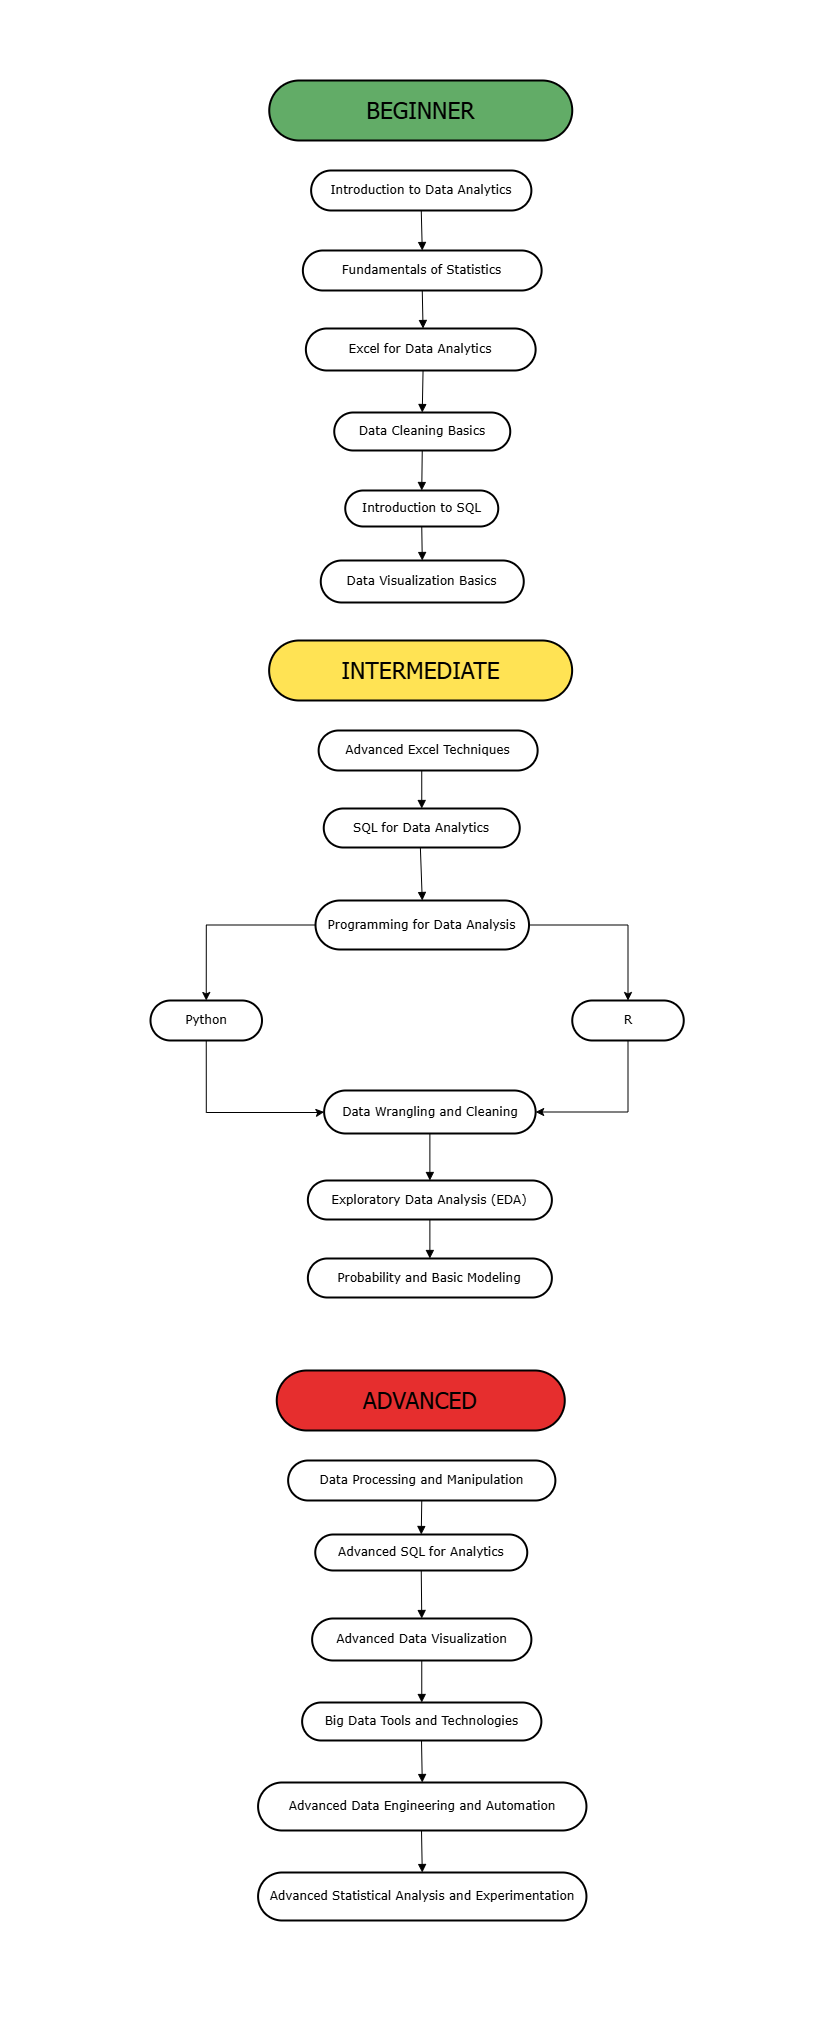

The diagram above was exported from draw.io. Its source (the exported page's mxGraphModel, read from the mxfile embedded in the PNG):
<mxGraphModel dx="1114" dy="-2907" grid="1" gridSize="10" guides="1" tooltips="1" connect="1" arrows="1" fold="1" page="1" pageScale="1" pageWidth="827" pageHeight="1169" background="#FFFFFF" math="0" shadow="0">
  <root>
    <mxCell id="W8nrqlj0tbEYeqAr0NWL-0" />
    <mxCell id="W8nrqlj0tbEYeqAr0NWL-1" parent="W8nrqlj0tbEYeqAr0NWL-0" />
    <mxCell id="W8nrqlj0tbEYeqAr0NWL-2" value="Introduction to Data Analytics" style="rounded=1;whiteSpace=wrap;arcSize=50;strokeWidth=2;fontFamily=Verdana;" vertex="1" parent="W8nrqlj0tbEYeqAr0NWL-1">
      <mxGeometry x="310.63" y="3730" width="220.25" height="40" as="geometry" />
    </mxCell>
    <mxCell id="W8nrqlj0tbEYeqAr0NWL-3" value="Fundamentals of Statistics" style="rounded=1;whiteSpace=wrap;arcSize=50;strokeWidth=2;fontFamily=Verdana;" vertex="1" parent="W8nrqlj0tbEYeqAr0NWL-1">
      <mxGeometry x="302.38" y="3810" width="238.75" height="40" as="geometry" />
    </mxCell>
    <mxCell id="W8nrqlj0tbEYeqAr0NWL-4" value="Excel for Data Analytics" style="rounded=1;whiteSpace=wrap;arcSize=50;strokeWidth=2;fontFamily=Verdana;" vertex="1" parent="W8nrqlj0tbEYeqAr0NWL-1">
      <mxGeometry x="305.38" y="3888" width="229.75" height="42" as="geometry" />
    </mxCell>
    <mxCell id="W8nrqlj0tbEYeqAr0NWL-5" value="Data Cleaning Basics" style="rounded=1;whiteSpace=wrap;arcSize=50;strokeWidth=2;fontFamily=Verdana;" vertex="1" parent="W8nrqlj0tbEYeqAr0NWL-1">
      <mxGeometry x="333.75" y="3972" width="176" height="38" as="geometry" />
    </mxCell>
    <mxCell id="W8nrqlj0tbEYeqAr0NWL-6" value="Introduction to SQL" style="rounded=1;whiteSpace=wrap;arcSize=50;strokeWidth=2;fontFamily=Verdana;" vertex="1" parent="W8nrqlj0tbEYeqAr0NWL-1">
      <mxGeometry x="344.75" y="4050" width="153" height="36" as="geometry" />
    </mxCell>
    <mxCell id="W8nrqlj0tbEYeqAr0NWL-7" value="Data Visualization Basics" style="rounded=1;whiteSpace=wrap;arcSize=50;strokeWidth=2;fontFamily=Verdana;" vertex="1" parent="W8nrqlj0tbEYeqAr0NWL-1">
      <mxGeometry x="320.26" y="4120" width="203" height="42" as="geometry" />
    </mxCell>
    <mxCell id="W8nrqlj0tbEYeqAr0NWL-10" value="Advanced Excel Techniques" style="rounded=1;whiteSpace=wrap;arcSize=50;strokeWidth=2;fontFamily=Verdana;" vertex="1" parent="W8nrqlj0tbEYeqAr0NWL-1">
      <mxGeometry x="318.13" y="4290" width="219" height="40" as="geometry" />
    </mxCell>
    <mxCell id="W8nrqlj0tbEYeqAr0NWL-11" style="edgeStyle=orthogonalEdgeStyle;rounded=0;orthogonalLoop=1;jettySize=auto;html=1;exitX=0;exitY=0.5;exitDx=0;exitDy=0;entryX=0.5;entryY=0;entryDx=0;entryDy=0;" edge="1" parent="W8nrqlj0tbEYeqAr0NWL-1" source="W8nrqlj0tbEYeqAr0NWL-14" target="W8nrqlj0tbEYeqAr0NWL-39">
      <mxGeometry relative="1" as="geometry">
        <mxPoint x="164.00000000000023" y="4560" as="targetPoint" />
      </mxGeometry>
    </mxCell>
    <mxCell id="W8nrqlj0tbEYeqAr0NWL-13" style="edgeStyle=orthogonalEdgeStyle;rounded=0;orthogonalLoop=1;jettySize=auto;html=1;exitX=1;exitY=0.5;exitDx=0;exitDy=0;entryX=0.5;entryY=0;entryDx=0;entryDy=0;" edge="1" parent="W8nrqlj0tbEYeqAr0NWL-1" source="W8nrqlj0tbEYeqAr0NWL-14" target="W8nrqlj0tbEYeqAr0NWL-41">
      <mxGeometry relative="1" as="geometry" />
    </mxCell>
    <mxCell id="W8nrqlj0tbEYeqAr0NWL-14" value="Programming for Data Analysis" style="rounded=1;whiteSpace=wrap;arcSize=50;strokeWidth=2;fontFamily=Verdana;" vertex="1" parent="W8nrqlj0tbEYeqAr0NWL-1">
      <mxGeometry x="315.02" y="4460" width="213.49" height="49" as="geometry" />
    </mxCell>
    <mxCell id="W8nrqlj0tbEYeqAr0NWL-15" value="Data Wrangling and Cleaning" style="rounded=1;whiteSpace=wrap;arcSize=50;strokeWidth=2;fontFamily=Verdana;" vertex="1" parent="W8nrqlj0tbEYeqAr0NWL-1">
      <mxGeometry x="323.63" y="4650" width="211.5" height="43" as="geometry" />
    </mxCell>
    <mxCell id="W8nrqlj0tbEYeqAr0NWL-16" value="Exploratory Data Analysis (EDA)" style="rounded=1;whiteSpace=wrap;arcSize=50;strokeWidth=2;fontFamily=Verdana;" vertex="1" parent="W8nrqlj0tbEYeqAr0NWL-1">
      <mxGeometry x="307.38" y="4740" width="244" height="39" as="geometry" />
    </mxCell>
    <mxCell id="W8nrqlj0tbEYeqAr0NWL-17" value="Data Processing and Manipulation" style="rounded=1;whiteSpace=wrap;arcSize=50;strokeWidth=2;fontFamily=Verdana;" vertex="1" parent="W8nrqlj0tbEYeqAr0NWL-1">
      <mxGeometry x="287.63" y="5020" width="267.25" height="40" as="geometry" />
    </mxCell>
    <mxCell id="W8nrqlj0tbEYeqAr0NWL-18" value="Advanced SQL for Analytics" style="rounded=1;whiteSpace=wrap;arcSize=50;strokeWidth=2;fontFamily=Verdana;" vertex="1" parent="W8nrqlj0tbEYeqAr0NWL-1">
      <mxGeometry x="314.75" y="5094" width="212" height="36" as="geometry" />
    </mxCell>
    <mxCell id="W8nrqlj0tbEYeqAr0NWL-19" value="Advanced Data Visualization" style="rounded=1;whiteSpace=wrap;arcSize=50;strokeWidth=2;fontFamily=Verdana;" vertex="1" parent="W8nrqlj0tbEYeqAr0NWL-1">
      <mxGeometry x="311.63" y="5178" width="219.25" height="42" as="geometry" />
    </mxCell>
    <mxCell id="W8nrqlj0tbEYeqAr0NWL-20" value="Big Data Tools and Technologies" style="rounded=1;whiteSpace=wrap;arcSize=50;strokeWidth=2;fontFamily=Verdana;" vertex="1" parent="W8nrqlj0tbEYeqAr0NWL-1">
      <mxGeometry x="301.63" y="5262" width="239.25" height="38" as="geometry" />
    </mxCell>
    <mxCell id="W8nrqlj0tbEYeqAr0NWL-21" value="" style="curved=1;startArrow=none;endArrow=block;exitX=0.5;exitY=1;entryX=0.5;entryY=0;rounded=0;fontFamily=Verdana;" edge="1" parent="W8nrqlj0tbEYeqAr0NWL-1" source="W8nrqlj0tbEYeqAr0NWL-2" target="W8nrqlj0tbEYeqAr0NWL-3">
      <mxGeometry relative="1" as="geometry">
        <Array as="points" />
      </mxGeometry>
    </mxCell>
    <mxCell id="W8nrqlj0tbEYeqAr0NWL-22" value="" style="curved=1;startArrow=none;endArrow=block;exitX=0.5;exitY=1;entryX=0.51;entryY=0;rounded=0;fontFamily=Verdana;" edge="1" parent="W8nrqlj0tbEYeqAr0NWL-1" source="W8nrqlj0tbEYeqAr0NWL-3" target="W8nrqlj0tbEYeqAr0NWL-4">
      <mxGeometry relative="1" as="geometry">
        <Array as="points" />
      </mxGeometry>
    </mxCell>
    <mxCell id="W8nrqlj0tbEYeqAr0NWL-23" value="" style="curved=1;startArrow=none;endArrow=block;exitX=0.51;exitY=1;entryX=0.5;entryY=0;rounded=0;fontFamily=Verdana;" edge="1" parent="W8nrqlj0tbEYeqAr0NWL-1" source="W8nrqlj0tbEYeqAr0NWL-4" target="W8nrqlj0tbEYeqAr0NWL-5">
      <mxGeometry relative="1" as="geometry">
        <Array as="points" />
      </mxGeometry>
    </mxCell>
    <mxCell id="W8nrqlj0tbEYeqAr0NWL-24" value="" style="curved=1;startArrow=none;endArrow=block;exitX=0.5;exitY=0.99;entryX=0.5;entryY=-0.01;rounded=0;fontFamily=Verdana;" edge="1" parent="W8nrqlj0tbEYeqAr0NWL-1" source="W8nrqlj0tbEYeqAr0NWL-5" target="W8nrqlj0tbEYeqAr0NWL-6">
      <mxGeometry relative="1" as="geometry">
        <Array as="points" />
      </mxGeometry>
    </mxCell>
    <mxCell id="W8nrqlj0tbEYeqAr0NWL-25" value="" style="curved=1;startArrow=none;endArrow=block;exitX=0.5;exitY=0.99;entryX=0.5;entryY=-0.01;rounded=0;fontFamily=Verdana;" edge="1" parent="W8nrqlj0tbEYeqAr0NWL-1" source="W8nrqlj0tbEYeqAr0NWL-6" target="W8nrqlj0tbEYeqAr0NWL-7">
      <mxGeometry relative="1" as="geometry">
        <Array as="points" />
      </mxGeometry>
    </mxCell>
    <mxCell id="W8nrqlj0tbEYeqAr0NWL-29" value="" style="curved=1;startArrow=none;endArrow=block;exitX=0.5;exitY=0.99;entryX=0.5;entryY=-0.01;rounded=0;fontFamily=Verdana;" edge="1" parent="W8nrqlj0tbEYeqAr0NWL-1" source="W8nrqlj0tbEYeqAr0NWL-15" target="W8nrqlj0tbEYeqAr0NWL-16">
      <mxGeometry relative="1" as="geometry">
        <Array as="points" />
      </mxGeometry>
    </mxCell>
    <mxCell id="W8nrqlj0tbEYeqAr0NWL-30" value="" style="curved=1;startArrow=none;endArrow=block;exitX=0.5;exitY=0.99;entryX=0.5;entryY=-0.01;rounded=0;fontFamily=Verdana;" edge="1" parent="W8nrqlj0tbEYeqAr0NWL-1" source="W8nrqlj0tbEYeqAr0NWL-17" target="W8nrqlj0tbEYeqAr0NWL-18">
      <mxGeometry relative="1" as="geometry">
        <Array as="points" />
      </mxGeometry>
    </mxCell>
    <mxCell id="W8nrqlj0tbEYeqAr0NWL-31" value="" style="curved=1;startArrow=none;endArrow=block;exitX=0.5;exitY=0.99;entryX=0.5;entryY=-0.01;rounded=0;fontFamily=Verdana;" edge="1" parent="W8nrqlj0tbEYeqAr0NWL-1" source="W8nrqlj0tbEYeqAr0NWL-18" target="W8nrqlj0tbEYeqAr0NWL-19">
      <mxGeometry relative="1" as="geometry">
        <Array as="points" />
      </mxGeometry>
    </mxCell>
    <mxCell id="W8nrqlj0tbEYeqAr0NWL-32" value="" style="curved=1;startArrow=none;endArrow=block;exitX=0.5;exitY=0.99;entryX=0.5;entryY=-0.01;rounded=0;fontFamily=Verdana;" edge="1" parent="W8nrqlj0tbEYeqAr0NWL-1" source="W8nrqlj0tbEYeqAr0NWL-19" target="W8nrqlj0tbEYeqAr0NWL-20">
      <mxGeometry relative="1" as="geometry">
        <Array as="points" />
      </mxGeometry>
    </mxCell>
    <mxCell id="W8nrqlj0tbEYeqAr0NWL-33" value="BEGINNER" style="rounded=1;whiteSpace=wrap;arcSize=50;strokeWidth=2;fillColor=#62ac67;fontSize=23;fontFamily=Tahoma;" vertex="1" parent="W8nrqlj0tbEYeqAr0NWL-1">
      <mxGeometry x="268.75" y="3640" width="303" height="60" as="geometry" />
    </mxCell>
    <mxCell id="W8nrqlj0tbEYeqAr0NWL-34" value="INTERMEDIATE" style="rounded=1;whiteSpace=wrap;arcSize=50;strokeWidth=2;fillColor=#FFE354;fontSize=23;fontFamily=Tahoma;" vertex="1" parent="W8nrqlj0tbEYeqAr0NWL-1">
      <mxGeometry x="268.63" y="4200" width="303" height="60" as="geometry" />
    </mxCell>
    <mxCell id="W8nrqlj0tbEYeqAr0NWL-35" value="ADVANCED" style="rounded=1;whiteSpace=wrap;arcSize=50;strokeWidth=2;fillColor=#E62E2E;fontSize=23;fontFamily=Tahoma;" vertex="1" parent="W8nrqlj0tbEYeqAr0NWL-1">
      <mxGeometry x="276.25" y="4930" width="288" height="60" as="geometry" />
    </mxCell>
    <mxCell id="W8nrqlj0tbEYeqAr0NWL-38" style="edgeStyle=orthogonalEdgeStyle;rounded=0;orthogonalLoop=1;jettySize=auto;html=1;entryX=0;entryY=0.5;entryDx=0;entryDy=0;exitX=0.5;exitY=1;exitDx=0;exitDy=0;" edge="1" parent="W8nrqlj0tbEYeqAr0NWL-1" source="W8nrqlj0tbEYeqAr0NWL-39" target="W8nrqlj0tbEYeqAr0NWL-15">
      <mxGeometry relative="1" as="geometry">
        <mxPoint x="210" y="4610" as="sourcePoint" />
        <Array as="points">
          <mxPoint x="206" y="4672" />
          <mxPoint x="319" y="4672" />
        </Array>
      </mxGeometry>
    </mxCell>
    <mxCell id="W8nrqlj0tbEYeqAr0NWL-39" value="Python" style="rounded=1;whiteSpace=wrap;arcSize=50;strokeWidth=2;fontFamily=Verdana;" vertex="1" parent="W8nrqlj0tbEYeqAr0NWL-1">
      <mxGeometry x="150" y="4560" width="111.5" height="40" as="geometry" />
    </mxCell>
    <mxCell id="W8nrqlj0tbEYeqAr0NWL-40" style="edgeStyle=orthogonalEdgeStyle;rounded=0;orthogonalLoop=1;jettySize=auto;html=1;exitX=0.5;exitY=1;exitDx=0;exitDy=0;entryX=1;entryY=0.5;entryDx=0;entryDy=0;" edge="1" parent="W8nrqlj0tbEYeqAr0NWL-1" source="W8nrqlj0tbEYeqAr0NWL-41" target="W8nrqlj0tbEYeqAr0NWL-15">
      <mxGeometry relative="1" as="geometry">
        <mxPoint x="668.5" y="4680" as="targetPoint" />
      </mxGeometry>
    </mxCell>
    <mxCell id="W8nrqlj0tbEYeqAr0NWL-41" value="R" style="rounded=1;whiteSpace=wrap;arcSize=50;strokeWidth=2;fontFamily=Verdana;" vertex="1" parent="W8nrqlj0tbEYeqAr0NWL-1">
      <mxGeometry x="571.75" y="4560" width="111.5" height="40" as="geometry" />
    </mxCell>
    <mxCell id="W8nrqlj0tbEYeqAr0NWL-42" value="" style="endArrow=none;html=1;rounded=0;strokeColor=#FFFFFF;" edge="1" parent="W8nrqlj0tbEYeqAr0NWL-1">
      <mxGeometry width="50" height="50" relative="1" as="geometry">
        <mxPoint y="3560" as="sourcePoint" />
        <mxPoint x="820" y="3560" as="targetPoint" />
      </mxGeometry>
    </mxCell>
    <mxCell id="W8nrqlj0tbEYeqAr0NWL-43" value="" style="endArrow=none;html=1;rounded=0;strokeColor=#FFFFFF;" edge="1" parent="W8nrqlj0tbEYeqAr0NWL-1">
      <mxGeometry width="50" height="50" relative="1" as="geometry">
        <mxPoint y="5360" as="sourcePoint" />
        <mxPoint x="820" y="5360" as="targetPoint" />
      </mxGeometry>
    </mxCell>
    <mxCell id="MNOfbprXiyGpLYK155NR-2" value="SQL for Data Analytics" style="rounded=1;whiteSpace=wrap;arcSize=50;strokeWidth=2;fontFamily=Verdana;" vertex="1" parent="W8nrqlj0tbEYeqAr0NWL-1">
      <mxGeometry x="323.25" y="4368" width="196" height="39" as="geometry" />
    </mxCell>
    <mxCell id="MNOfbprXiyGpLYK155NR-3" value="" style="curved=1;startArrow=none;endArrow=block;exitX=0.5;exitY=0.99;entryX=0.5;entryY=-0.01;rounded=0;fontFamily=Verdana;" edge="1" parent="W8nrqlj0tbEYeqAr0NWL-1" target="MNOfbprXiyGpLYK155NR-2">
      <mxGeometry relative="1" as="geometry">
        <Array as="points" />
        <mxPoint x="421.24" y="4330" as="sourcePoint" />
      </mxGeometry>
    </mxCell>
    <mxCell id="MNOfbprXiyGpLYK155NR-6" value="" style="curved=1;startArrow=none;endArrow=block;exitX=0.5;exitY=0.99;entryX=0.5;entryY=0;rounded=0;fontFamily=Verdana;entryDx=0;entryDy=0;" edge="1" parent="W8nrqlj0tbEYeqAr0NWL-1" target="W8nrqlj0tbEYeqAr0NWL-14">
      <mxGeometry relative="1" as="geometry">
        <Array as="points" />
        <mxPoint x="419.87" y="4407" as="sourcePoint" />
        <mxPoint x="419.63" y="4445" as="targetPoint" />
      </mxGeometry>
    </mxCell>
    <mxCell id="MNOfbprXiyGpLYK155NR-7" value="Probability and Basic Modeling" style="rounded=1;whiteSpace=wrap;arcSize=50;strokeWidth=2;fontFamily=Verdana;" vertex="1" parent="W8nrqlj0tbEYeqAr0NWL-1">
      <mxGeometry x="307.38" y="4818" width="244" height="39" as="geometry" />
    </mxCell>
    <mxCell id="MNOfbprXiyGpLYK155NR-8" value="" style="curved=1;startArrow=none;endArrow=block;exitX=0.5;exitY=1;entryX=0.5;entryY=-0.01;rounded=0;fontFamily=Verdana;exitDx=0;exitDy=0;" edge="1" parent="W8nrqlj0tbEYeqAr0NWL-1" target="MNOfbprXiyGpLYK155NR-7" source="W8nrqlj0tbEYeqAr0NWL-16">
      <mxGeometry relative="1" as="geometry">
        <Array as="points" />
        <mxPoint x="424" y="4780" as="sourcePoint" />
      </mxGeometry>
    </mxCell>
    <mxCell id="MNOfbprXiyGpLYK155NR-11" value="Advanced Data Engineering and Automation" style="rounded=1;whiteSpace=wrap;arcSize=50;strokeWidth=2;fontFamily=Verdana;" vertex="1" parent="W8nrqlj0tbEYeqAr0NWL-1">
      <mxGeometry x="257.58" y="5342" width="328.37" height="48" as="geometry" />
    </mxCell>
    <mxCell id="MNOfbprXiyGpLYK155NR-12" value="" style="curved=1;startArrow=none;endArrow=block;exitX=0.5;exitY=0.99;entryX=0.5;entryY=-0.01;rounded=0;fontFamily=Verdana;" edge="1" parent="W8nrqlj0tbEYeqAr0NWL-1" target="MNOfbprXiyGpLYK155NR-11">
      <mxGeometry relative="1" as="geometry">
        <Array as="points" />
        <mxPoint x="421" y="5300" as="sourcePoint" />
      </mxGeometry>
    </mxCell>
    <mxCell id="MNOfbprXiyGpLYK155NR-17" value="Advanced Statistical Analysis and Experimentation" style="rounded=1;whiteSpace=wrap;arcSize=50;strokeWidth=2;fontFamily=Verdana;" vertex="1" parent="W8nrqlj0tbEYeqAr0NWL-1">
      <mxGeometry x="257.58" y="5432" width="328.37" height="48" as="geometry" />
    </mxCell>
    <mxCell id="MNOfbprXiyGpLYK155NR-18" value="" style="curved=1;startArrow=none;endArrow=block;exitX=0.5;exitY=0.99;entryX=0.5;entryY=-0.01;rounded=0;fontFamily=Verdana;" edge="1" parent="W8nrqlj0tbEYeqAr0NWL-1" target="MNOfbprXiyGpLYK155NR-17">
      <mxGeometry relative="1" as="geometry">
        <Array as="points" />
        <mxPoint x="421" y="5390" as="sourcePoint" />
      </mxGeometry>
    </mxCell>
    <mxCell id="MNOfbprXiyGpLYK155NR-19" value="" style="endArrow=none;html=1;rounded=0;strokeColor=#FFFFFF;" edge="1" parent="W8nrqlj0tbEYeqAr0NWL-1">
      <mxGeometry width="50" height="50" relative="1" as="geometry">
        <mxPoint y="5600" as="sourcePoint" />
        <mxPoint x="820" y="5600" as="targetPoint" />
      </mxGeometry>
    </mxCell>
  </root>
</mxGraphModel>